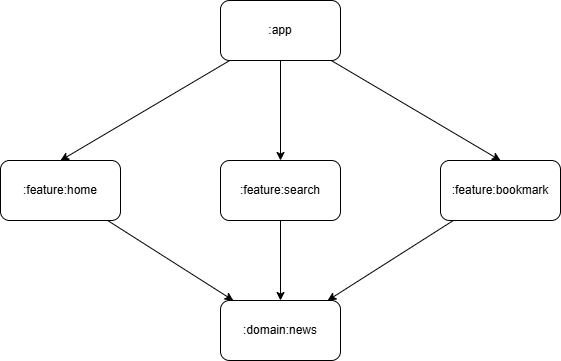

The diagram above was exported from draw.io. Its source (the exported page's mxGraphModel, read from the mxfile embedded in the PNG):
<mxGraphModel dx="1042" dy="569" grid="1" gridSize="10" guides="1" tooltips="1" connect="1" arrows="1" fold="1" page="1" pageScale="1" pageWidth="850" pageHeight="1100" math="0" shadow="0">
  <root>
    <mxCell id="0" />
    <mxCell id="1" parent="0" />
    <mxCell id="429VFSHUjjo0evegCOD9-9" edge="1" parent="1" source="429VFSHUjjo0evegCOD9-1" style="rounded=0;orthogonalLoop=1;jettySize=auto;html=1;entryX=0.5;entryY=0;entryDx=0;entryDy=0;elbow=vertical;" target="429VFSHUjjo0evegCOD9-2">
      <mxGeometry relative="1" as="geometry" />
    </mxCell>
    <mxCell id="429VFSHUjjo0evegCOD9-10" edge="1" parent="1" source="429VFSHUjjo0evegCOD9-1" style="rounded=0;orthogonalLoop=1;jettySize=auto;html=1;entryX=0.5;entryY=0;entryDx=0;entryDy=0;elbow=vertical;" target="429VFSHUjjo0evegCOD9-4">
      <mxGeometry relative="1" as="geometry" />
    </mxCell>
    <mxCell id="429VFSHUjjo0evegCOD9-11" edge="1" parent="1" source="429VFSHUjjo0evegCOD9-1" style="rounded=0;orthogonalLoop=1;jettySize=auto;html=1;entryX=0.5;entryY=0;entryDx=0;entryDy=0;elbow=vertical;" target="429VFSHUjjo0evegCOD9-5">
      <mxGeometry relative="1" as="geometry" />
    </mxCell>
    <mxCell id="429VFSHUjjo0evegCOD9-1" parent="1" style="rounded=1;whiteSpace=wrap;html=1;" value=":app" vertex="1">
      <mxGeometry height="60" width="120" x="350" y="20" as="geometry" />
    </mxCell>
    <mxCell id="429VFSHUjjo0evegCOD9-19" edge="1" parent="1" source="429VFSHUjjo0evegCOD9-2" style="rounded=0;orthogonalLoop=1;jettySize=auto;html=1;elbow=vertical;" target="429VFSHUjjo0evegCOD9-12">
      <mxGeometry relative="1" as="geometry" />
    </mxCell>
    <mxCell id="429VFSHUjjo0evegCOD9-2" parent="1" style="rounded=1;whiteSpace=wrap;html=1;" value=":feature:home" vertex="1">
      <mxGeometry height="60" width="120" x="130" y="180" as="geometry" />
    </mxCell>
    <mxCell id="429VFSHUjjo0evegCOD9-20" edge="1" parent="1" source="429VFSHUjjo0evegCOD9-4" style="rounded=0;orthogonalLoop=1;jettySize=auto;html=1;entryX=0.5;entryY=0;entryDx=0;entryDy=0;" target="429VFSHUjjo0evegCOD9-12">
      <mxGeometry relative="1" as="geometry">
        <mxPoint x="410" y="330" as="targetPoint" />
      </mxGeometry>
    </mxCell>
    <mxCell id="429VFSHUjjo0evegCOD9-4" parent="1" style="rounded=1;whiteSpace=wrap;html=1;" value=":feature:search" vertex="1">
      <mxGeometry height="60" width="120" x="350" y="180" as="geometry" />
    </mxCell>
    <mxCell id="429VFSHUjjo0evegCOD9-21" edge="1" parent="1" source="429VFSHUjjo0evegCOD9-5" style="rounded=0;orthogonalLoop=1;jettySize=auto;html=1;elbow=vertical;" target="429VFSHUjjo0evegCOD9-12">
      <mxGeometry relative="1" as="geometry" />
    </mxCell>
    <mxCell id="429VFSHUjjo0evegCOD9-5" parent="1" style="rounded=1;whiteSpace=wrap;html=1;" value=":feature:bookmark" vertex="1">
      <mxGeometry height="60" width="120" x="570" y="180" as="geometry" />
    </mxCell>
    <mxCell id="429VFSHUjjo0evegCOD9-12" parent="1" style="rounded=1;whiteSpace=wrap;html=1;" value=":domain:news" vertex="1">
      <mxGeometry height="60" width="120" x="350" y="320" as="geometry" />
    </mxCell>
  </root>
</mxGraphModel>